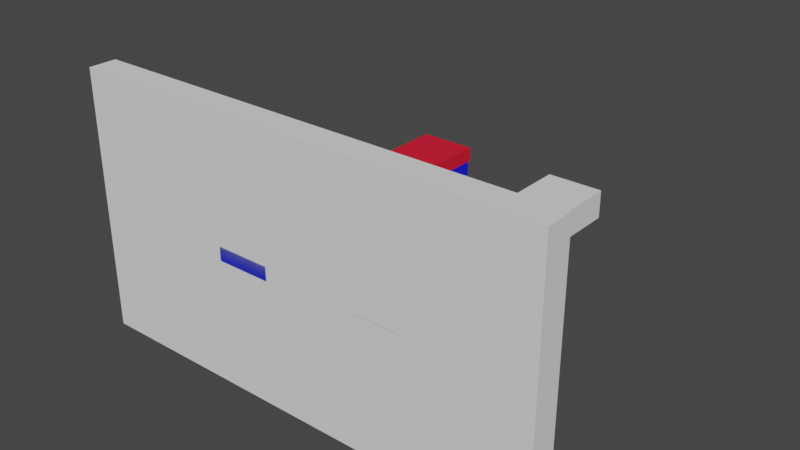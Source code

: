 # Source: NEWBEnd1wallnolight.blend  (saved by Blender 2.81.16; exported with 4.5.12 LTS)
import bpy
from mathutils import Matrix  # noqa: F401  (used for matrix-valued properties, if any)

bpy.ops.wm.read_factory_settings(use_empty=True)
scene = bpy.context.scene
scene.name = 'Scene'

# ---- collections
col_collection = bpy.data.collections.new('Collection'); scene.collection.children.link(col_collection)

# ---- materials (node trees are filled in below, after node groups)
mat_material_001 = bpy.data.materials.new('Material.001')
mat_material_002 = bpy.data.materials.new('Material.002')

# ---- material node trees
mat_material_001.use_nodes = True; mat_material_001.node_tree.nodes.clear()
_N = mat_material_001.node_tree.nodes; _L = mat_material_001.node_tree.links
n0 = _N.new('ShaderNodeOutputMaterial'); n0.name = 'Material Output'; n0.location = (300, 300)
n1 = _N.new('ShaderNodeBsdfPrincipled'); n1.name = 'Principled BSDF'; n1.location = (10, 300)
n1.distribution = 'GGX'
n1.subsurface_method = 'BURLEY'
n1.inputs[0].default_value = (0.8, 0.00822, 0.03421, 1.0)
n1.inputs[3].default_value = 1.45
n1.inputs[27].default_value = (0.0, 0.0, 0.0, 1.0)
n1.inputs[28].default_value = 1.0
_L.new(n1.outputs[0], n0.inputs[0])
n0.is_active_output = True
mat_material_002.use_nodes = True; mat_material_002.node_tree.nodes.clear()
_N = mat_material_002.node_tree.nodes; _L = mat_material_002.node_tree.links
n0 = _N.new('ShaderNodeOutputMaterial'); n0.name = 'Material Output'; n0.location = (300, 300)
n1 = _N.new('ShaderNodeBsdfPrincipled'); n1.name = 'Principled BSDF'; n1.location = (10, 300)
n1.distribution = 'GGX'
n1.subsurface_method = 'BURLEY'
n1.inputs[0].default_value = (0.005074, 0.01284, 0.8, 1.0)
n1.inputs[3].default_value = 1.45
n1.inputs[27].default_value = (0.0, 0.0, 0.0, 1.0)
n1.inputs[28].default_value = 1.0
_L.new(n1.outputs[0], n0.inputs[0])
n0.is_active_output = True

# ---- world
world_world = bpy.data.worlds.new('World'); scene.world = world_world
world_world.use_nodes = True; world_world.node_tree.nodes.clear()
_N = world_world.node_tree.nodes; _L = world_world.node_tree.links
n0 = _N.new('ShaderNodeOutputWorld'); n0.name = 'World Output'; n0.location = (300, 300)
n1 = _N.new('ShaderNodeBackground'); n1.name = 'Background'; n1.location = (10, 300)
n1.inputs[0].default_value = (0.05088, 0.05088, 0.05088, 1.0)
_L.new(n1.outputs[0], n0.inputs[0])
n0.is_active_output = True
world_world.color = (0.05088, 0.05088, 0.05088)
world_world.use_sun_shadow = False
world_world.sun_shadow_jitter_overblur = 0.0

# ---- meshes
me_cube_005 = bpy.data.meshes.new('Cube.005')
me_cube_005.from_pydata([(-1.0, -1.0, -1.0), (-1.0, -1.0, 1.0), (-1.0, 1.0, -1.0), (-1.0, 1.0, 1.0), (1.0, -1.0, -1.0), (1.0, -1.0, 1.0), (1.0, 1.0, -1.0), (1.0, 1.0, 1.0), (-1.0, 0.0, -1.0), (-1.0, 0.0, 1.0), (1.0, 0.0, -1.0), (1.0, 0.0, 1.0), (-1.0, 0.5, 1.0), (1.0, 0.5, -1.0), (-1.0, 0.5, -1.0), (1.0, 0.5, 1.0), (-1.0, 0.75, 1.0), (1.0, 0.75, -1.0), (-1.0, 0.75, -1.0), (1.0, 0.75, 1.0), (-1.0, 0.2501, -1.0), (1.0, 0.2501, 1.0), (-1.0, 0.2501, 1.0), (1.0, 0.2501, -1.0), (-1.0, 0.1251, -1.0), (1.0, 0.1251, 1.0), (-1.0, 0.1251, 1.0), (1.0, 0.1251, -1.0), (-1.0, 0.3751, 1.0), (1.0, 0.3751, -1.0), (-1.0, 0.3751, -1.0), (1.0, 0.3751, 1.0), (-1.0, 0.6269, -1.0), (1.0, 0.6269, 1.0), (-1.0, 0.6269, 1.0), (1.0, 0.6269, -1.0), (-1.0, 0.875, 1.0), (1.0, 0.875, -1.0), (-1.0, 0.875, -1.0), (1.0, 0.875, 1.0), (-1.0, -0.5, -1.0), (1.0, -0.5, 1.0), (-1.0, -0.5, 1.0), (1.0, -0.5, -1.0), (-1.0, -0.25, 1.0), (1.0, -0.25, -1.0), (-1.0, -0.25, -1.0), (1.0, -0.25, 1.0), (-1.0, -0.125, 1.0), (1.0, -0.125, -1.0), (-1.0, -0.125, -1.0), (1.0, -0.125, 1.0), (-1.0, -0.3772, -1.0), (1.0, -0.3772, 1.0), (-1.0, -0.3772, 1.0), (1.0, -0.3772, -1.0), (-1.0, -0.75, -1.0), (1.0, -0.75, 1.0), (-1.0, -0.75, 1.0), (1.0, -0.75, -1.0), (-1.0, -0.625, 1.0), (1.0, -0.625, -1.0), (-1.0, -0.625, -1.0), (1.0, -0.625, 1.0), (-1.0, -0.875, -1.0), (1.0, -0.875, 1.0), (-1.0, -0.875, 1.0), (1.0, -0.875, -1.0)], [], [(38, 36, 3, 2), (2, 3, 7, 6), (67, 65, 5, 4), (4, 5, 1, 0), (64, 67, 4, 0), (65, 66, 1, 5), (25, 26, 9, 11), (24, 27, 10, 8), (27, 25, 11, 10), (50, 48, 9, 8), (35, 33, 15, 13), (32, 35, 13, 14), (33, 34, 12, 15), (30, 28, 12, 14), (39, 36, 16, 19), (38, 37, 17, 18), (37, 39, 19, 17), (32, 34, 16, 18), (24, 26, 22, 20), (29, 31, 21, 23), (30, 29, 23, 20), (31, 28, 22, 21), (8, 9, 26, 24), (23, 21, 25, 27), (20, 23, 27, 24), (21, 22, 26, 25), (15, 12, 28, 31), (14, 13, 29, 30), (13, 15, 31, 29), (20, 22, 28, 30), (14, 12, 34, 32), (19, 16, 34, 33), (18, 17, 35, 32), (17, 19, 33, 35), (6, 7, 39, 37), (2, 6, 37, 38), (7, 3, 36, 39), (18, 16, 36, 38), (62, 60, 42, 40), (53, 54, 42, 41), (52, 55, 43, 40), (55, 53, 41, 43), (49, 51, 47, 45), (50, 49, 45, 46), (51, 48, 44, 47), (52, 54, 44, 46), (11, 9, 48, 51), (8, 10, 49, 50), (10, 11, 51, 49), (46, 44, 48, 50), (40, 42, 54, 52), (45, 47, 53, 55), (46, 45, 55, 52), (47, 44, 54, 53), (64, 66, 58, 56), (63, 60, 58, 57), (62, 61, 59, 56), (61, 63, 57, 59), (43, 41, 63, 61), (40, 43, 61, 62), (41, 42, 60, 63), (56, 58, 60, 62), (0, 1, 66, 64), (57, 58, 66, 65), (56, 59, 67, 64), (59, 57, 65, 67)])
_uv = me_cube_005.uv_layers.new(name='UVMap')
_uv.uv.foreach_set('vector', [0.375, 0.2344, 0.625, 0.2344, 0.625, 0.25, 0.375, 0.25, 0.375, 0.25, 0.625, 0.25, 0.625, 0.5, 0.375, 0.5, 0.375, 0.7344, 0.625, 0.7344, 0.625, 0.75, 0.375, 0.75, 0.375, 0.75, 0.625, 0.75, 0.625, 1.0, 0.375, 1.0, 0.125, 0.7344, 0.375, 0.7344, 0.375, 0.75, 0.125, 0.75, 0.625, 0.7344, 0.875, 0.7344, 0.875, 0.75, 0.625, 0.75, 0.625, 0.6094, 0.875, 0.6094, 0.875, 0.625, 0.625, 0.625, 0.125, 0.6094, 0.375, 0.6094, 0.375, 0.625, 0.125, 0.625, 0.375, 0.6094, 0.625, 0.6094, 0.625, 0.625, 0.375, 0.625, 0.375, 0.1094, 0.625, 0.1094, 0.625, 0.125, 0.375, 0.125, 0.375, 0.5466, 0.625, 0.5466, 0.625, 0.5625, 0.375, 0.5625, 0.125, 0.5466, 0.375, 0.5466, 0.375, 0.5625, 0.125, 0.5625, 0.625, 0.5466, 0.875, 0.5466, 0.875, 0.5625, 0.625, 0.5625, 0.375, 0.1719, 0.625, 0.1719, 0.625, 0.1875, 0.375, 0.1875, 0.625, 0.5156, 0.875, 0.5156, 0.875, 0.5312, 0.625, 0.5312, 0.125, 0.5156, 0.375, 0.5156, 0.375, 0.5312, 0.125, 0.5312, 0.375, 0.5156, 0.625, 0.5156, 0.625, 0.5312, 0.375, 0.5312, 0.375, 0.2034, 0.625, 0.2034, 0.625, 0.2188, 0.375, 0.2188, 0.375, 0.1406, 0.625, 0.1406, 0.625, 0.1563, 0.375, 0.1563, 0.375, 0.5781, 0.625, 0.5781, 0.625, 0.5937, 0.375, 0.5937, 0.125, 0.5781, 0.375, 0.5781, 0.375, 0.5937, 0.125, 0.5937, 0.625, 0.5781, 0.875, 0.5781, 0.875, 0.5937, 0.625, 0.5937, 0.375, 0.125, 0.625, 0.125, 0.625, 0.1406, 0.375, 0.1406, 0.375, 0.5937, 0.625, 0.5937, 0.625, 0.6094, 0.375, 0.6094, 0.125, 0.5937, 0.375, 0.5937, 0.375, 0.6094, 0.125, 0.6094, 0.625, 0.5937, 0.875, 0.5937, 0.875, 0.6094, 0.625, 0.6094, 0.625, 0.5625, 0.875, 0.5625, 0.875, 0.5781, 0.625, 0.5781, 0.125, 0.5625, 0.375, 0.5625, 0.375, 0.5781, 0.125, 0.5781, 0.375, 0.5625, 0.625, 0.5625, 0.625, 0.5781, 0.375, 0.5781, 0.375, 0.1563, 0.625, 0.1563, 0.625, 0.1719, 0.375, 0.1719, 0.375, 0.1875, 0.625, 0.1875, 0.625, 0.2034, 0.375, 0.2034, 0.625, 0.5312, 0.875, 0.5312, 0.875, 0.5466, 0.625, 0.5466, 0.125, 0.5312, 0.375, 0.5312, 0.375, 0.5466, 0.125, 0.5466, 0.375, 0.5312, 0.625, 0.5312, 0.625, 0.5466, 0.375, 0.5466, 0.375, 0.5, 0.625, 0.5, 0.625, 0.5156, 0.375, 0.5156, 0.125, 0.5, 0.375, 0.5, 0.375, 0.5156, 0.125, 0.5156, 0.625, 0.5, 0.875, 0.5, 0.875, 0.5156, 0.625, 0.5156, 0.375, 0.2188, 0.625, 0.2188, 0.625, 0.2344, 0.375, 0.2344, 0.375, 0.04688, 0.625, 0.04688, 0.625, 0.0625, 0.375, 0.0625, 0.625, 0.6722, 0.875, 0.6722, 0.875, 0.6875, 0.625, 0.6875, 0.125, 0.6722, 0.375, 0.6722, 0.375, 0.6875, 0.125, 0.6875, 0.375, 0.6722, 0.625, 0.6722, 0.625, 0.6875, 0.375, 0.6875, 0.375, 0.6406, 0.625, 0.6406, 0.625, 0.6562, 0.375, 0.6562, 0.125, 0.6406, 0.375, 0.6406, 0.375, 0.6562, 0.125, 0.6562, 0.625, 0.6406, 0.875, 0.6406, 0.875, 0.6562, 0.625, 0.6562, 0.375, 0.07785, 0.625, 0.07785, 0.625, 0.09375, 0.375, 0.09375, 0.625, 0.625, 0.875, 0.625, 0.875, 0.6406, 0.625, 0.6406, 0.125, 0.625, 0.375, 0.625, 0.375, 0.6406, 0.125, 0.6406, 0.375, 0.625, 0.625, 0.625, 0.625, 0.6406, 0.375, 0.6406, 0.375, 0.09375, 0.625, 0.09375, 0.625, 0.1094, 0.375, 0.1094, 0.375, 0.0625, 0.625, 0.0625, 0.625, 0.07785, 0.375, 0.07785, 0.375, 0.6562, 0.625, 0.6562, 0.625, 0.6722, 0.375, 0.6722, 0.125, 0.6562, 0.375, 0.6562, 0.375, 0.6722, 0.125, 0.6722, 0.625, 0.6562, 0.875, 0.6562, 0.875, 0.6722, 0.625, 0.6722, 0.375, 0.01562, 0.625, 0.01562, 0.625, 0.03125, 0.375, 0.03125, 0.625, 0.7031, 0.875, 0.7031, 0.875, 0.7188, 0.625, 0.7188, 0.125, 0.7031, 0.375, 0.7031, 0.375, 0.7188, 0.125, 0.7188, 0.375, 0.7031, 0.625, 0.7031, 0.625, 0.7188, 0.375, 0.7188, 0.375, 0.6875, 0.625, 0.6875, 0.625, 0.7031, 0.375, 0.7031, 0.125, 0.6875, 0.375, 0.6875, 0.375, 0.7031, 0.125, 0.7031, 0.625, 0.6875, 0.875, 0.6875, 0.875, 0.7031, 0.625, 0.7031, 0.375, 0.03125, 0.625, 0.03125, 0.625, 0.04688, 0.375, 0.04688, 0.375, 0.0, 0.625, 0.0, 0.625, 0.01562, 0.375, 0.01562, 0.625, 0.7188, 0.875, 0.7188, 0.875, 0.7344, 0.625, 0.7344, 0.125, 0.7188, 0.375, 0.7188, 0.375, 0.7344, 0.125, 0.7344, 0.375, 0.7188, 0.625, 0.7188, 0.625, 0.7344, 0.375, 0.7344])
me_cube_005.materials.append(mat_material_001)
me_cube_005.use_remesh_fix_poles = True
me_cube_005.use_remesh_preserve_attributes = False
me_cube_005.use_mirror_vertex_groups = False
me_cube_005.update()
me_cube_006 = bpy.data.meshes.new('Cube.006')
me_cube_006.from_pydata([(-1.0, -1.0, -1.0), (-1.0, -1.0, 1.0), (-1.0, 1.0, -1.0), (-1.0, 1.0, 1.0), (1.0, -1.0, -1.0), (1.0, -1.0, 1.0), (1.0, 1.0, -1.0), (1.0, 1.0, 1.0), (-1.0, 0.0, -1.0), (-1.0, 0.0, 1.0), (1.0, 0.0, -1.0), (1.0, 0.0, 1.0), (-1.0, -0.5, -1.0), (1.0, -0.5, 1.0), (-1.0, -0.5, 1.0), (1.0, -0.5, -1.0), (-1.0, 0.5002, 1.0), (1.0, 0.5002, -1.0), (-1.0, 0.5002, -1.0), (1.0, 0.5002, 1.0), (-1.0, 0.7501, 1.0), (1.0, 0.7501, -1.0), (-1.0, 0.7501, -1.0), (1.0, 0.7501, 1.0), (-1.0, 0.8751, 1.0), (1.0, 0.8751, -1.0), (-1.0, 0.8751, -1.0), (1.0, 0.8751, 1.0), (-1.0, 0.6252, -1.0), (1.0, 0.6252, 1.0), (-1.0, 0.6252, 1.0), (1.0, 0.6252, -1.0), (-1.0, 0.2501, -1.0), (1.0, 0.2501, 1.0), (-1.0, 0.2501, 1.0), (1.0, 0.2501, -1.0), (-1.0, 0.3752, 1.0), (1.0, 0.3752, -1.0), (-1.0, 0.3752, -1.0), (1.0, 0.3752, 1.0), (-1.0, 0.1251, -1.0), (1.0, 0.1251, 1.0), (-1.0, 0.1251, 1.0), (1.0, 0.1251, -1.0), (-1.0, -0.25, 1.0), (1.0, -0.25, -1.0), (-1.0, -0.25, -1.0), (1.0, -0.25, 1.0), (-1.0, -0.125, 1.0), (1.0, -0.125, -1.0), (-1.0, -0.125, -1.0), (1.0, -0.125, 1.0), (-1.0, -0.375, -1.0), (1.0, -0.375, 1.0), (-1.0, -0.375, 1.0), (1.0, -0.375, -1.0), (-1.0, -0.75, -1.0), (1.0, -0.75, 1.0), (-1.0, -0.75, 1.0), (1.0, -0.75, -1.0), (-1.0, -0.625, 1.0), (1.0, -0.625, -1.0), (-1.0, -0.625, -1.0), (1.0, -0.625, 1.0), (-1.0, -0.875, -1.0), (1.0, -0.875, 1.0), (-1.0, -0.875, 1.0), (1.0, -0.875, -1.0)], [], [(26, 24, 3, 2), (2, 3, 7, 6), (67, 65, 5, 4), (4, 5, 1, 0), (64, 67, 4, 0), (65, 66, 1, 5), (41, 42, 9, 11), (40, 43, 10, 8), (43, 41, 11, 10), (50, 48, 9, 8), (62, 60, 14, 12), (53, 54, 14, 13), (52, 55, 15, 12), (55, 53, 13, 15), (31, 29, 19, 17), (28, 31, 17, 18), (29, 30, 16, 19), (38, 36, 16, 18), (27, 24, 20, 23), (26, 25, 21, 22), (25, 27, 23, 21), (28, 30, 20, 22), (6, 7, 27, 25), (2, 6, 25, 26), (7, 3, 24, 27), (22, 20, 24, 26), (18, 16, 30, 28), (23, 20, 30, 29), (22, 21, 31, 28), (21, 23, 29, 31), (40, 42, 34, 32), (37, 39, 33, 35), (38, 37, 35, 32), (39, 36, 34, 33), (19, 16, 36, 39), (18, 17, 37, 38), (17, 19, 39, 37), (32, 34, 36, 38), (8, 9, 42, 40), (35, 33, 41, 43), (32, 35, 43, 40), (33, 34, 42, 41), (49, 51, 47, 45), (50, 49, 45, 46), (51, 48, 44, 47), (52, 54, 44, 46), (11, 9, 48, 51), (8, 10, 49, 50), (10, 11, 51, 49), (46, 44, 48, 50), (12, 14, 54, 52), (45, 47, 53, 55), (46, 45, 55, 52), (47, 44, 54, 53), (64, 66, 58, 56), (63, 60, 58, 57), (62, 61, 59, 56), (61, 63, 57, 59), (15, 13, 63, 61), (12, 15, 61, 62), (13, 14, 60, 63), (56, 58, 60, 62), (0, 1, 66, 64), (57, 58, 66, 65), (56, 59, 67, 64), (59, 57, 65, 67)])
_uv = me_cube_006.uv_layers.new(name='UVMap')
_uv.uv.foreach_set('vector', [0.375, 0.2344, 0.625, 0.2344, 0.625, 0.25, 0.375, 0.25, 0.375, 0.25, 0.625, 0.25, 0.625, 0.5, 0.375, 0.5, 0.375, 0.7344, 0.625, 0.7344, 0.625, 0.75, 0.375, 0.75, 0.375, 0.75, 0.625, 0.75, 0.625, 1.0, 0.375, 1.0, 0.125, 0.7344, 0.375, 0.7344, 0.375, 0.75, 0.125, 0.75, 0.625, 0.7344, 0.875, 0.7344, 0.875, 0.75, 0.625, 0.75, 0.625, 0.6094, 0.875, 0.6094, 0.875, 0.625, 0.625, 0.625, 0.125, 0.6094, 0.375, 0.6094, 0.375, 0.625, 0.125, 0.625, 0.375, 0.6094, 0.625, 0.6094, 0.625, 0.625, 0.375, 0.625, 0.375, 0.1094, 0.625, 0.1094, 0.625, 0.125, 0.375, 0.125, 0.375, 0.04688, 0.625, 0.04688, 0.625, 0.0625, 0.375, 0.0625, 0.625, 0.6719, 0.875, 0.6719, 0.875, 0.6875, 0.625, 0.6875, 0.125, 0.6719, 0.375, 0.6719, 0.375, 0.6875, 0.125, 0.6875, 0.375, 0.6719, 0.625, 0.6719, 0.625, 0.6875, 0.375, 0.6875, 0.375, 0.5469, 0.625, 0.5469, 0.625, 0.5625, 0.375, 0.5625, 0.125, 0.5469, 0.375, 0.5469, 0.375, 0.5625, 0.125, 0.5625, 0.625, 0.5469, 0.875, 0.5469, 0.875, 0.5625, 0.625, 0.5625, 0.375, 0.1719, 0.625, 0.1719, 0.625, 0.1875, 0.375, 0.1875, 0.625, 0.5156, 0.875, 0.5156, 0.875, 0.5312, 0.625, 0.5312, 0.125, 0.5156, 0.375, 0.5156, 0.375, 0.5312, 0.125, 0.5312, 0.375, 0.5156, 0.625, 0.5156, 0.625, 0.5312, 0.375, 0.5312, 0.375, 0.2031, 0.625, 0.2031, 0.625, 0.2188, 0.375, 0.2188, 0.375, 0.5, 0.625, 0.5, 0.625, 0.5156, 0.375, 0.5156, 0.125, 0.5, 0.375, 0.5, 0.375, 0.5156, 0.125, 0.5156, 0.625, 0.5, 0.875, 0.5, 0.875, 0.5156, 0.625, 0.5156, 0.375, 0.2188, 0.625, 0.2188, 0.625, 0.2344, 0.375, 0.2344, 0.375, 0.1875, 0.625, 0.1875, 0.625, 0.2031, 0.375, 0.2031, 0.625, 0.5312, 0.875, 0.5312, 0.875, 0.5469, 0.625, 0.5469, 0.125, 0.5312, 0.375, 0.5312, 0.375, 0.5469, 0.125, 0.5469, 0.375, 0.5312, 0.625, 0.5312, 0.625, 0.5469, 0.375, 0.5469, 0.375, 0.1406, 0.625, 0.1406, 0.625, 0.1563, 0.375, 0.1563, 0.375, 0.5781, 0.625, 0.5781, 0.625, 0.5937, 0.375, 0.5937, 0.125, 0.5781, 0.375, 0.5781, 0.375, 0.5937, 0.125, 0.5937, 0.625, 0.5781, 0.875, 0.5781, 0.875, 0.5937, 0.625, 0.5937, 0.625, 0.5625, 0.875, 0.5625, 0.875, 0.5781, 0.625, 0.5781, 0.125, 0.5625, 0.375, 0.5625, 0.375, 0.5781, 0.125, 0.5781, 0.375, 0.5625, 0.625, 0.5625, 0.625, 0.5781, 0.375, 0.5781, 0.375, 0.1563, 0.625, 0.1563, 0.625, 0.1719, 0.375, 0.1719, 0.375, 0.125, 0.625, 0.125, 0.625, 0.1406, 0.375, 0.1406, 0.375, 0.5937, 0.625, 0.5937, 0.625, 0.6094, 0.375, 0.6094, 0.125, 0.5937, 0.375, 0.5937, 0.375, 0.6094, 0.125, 0.6094, 0.625, 0.5937, 0.875, 0.5937, 0.875, 0.6094, 0.625, 0.6094, 0.375, 0.6406, 0.625, 0.6406, 0.625, 0.6562, 0.375, 0.6562, 0.125, 0.6406, 0.375, 0.6406, 0.375, 0.6562, 0.125, 0.6562, 0.625, 0.6406, 0.875, 0.6406, 0.875, 0.6562, 0.625, 0.6562, 0.375, 0.07812, 0.625, 0.07812, 0.625, 0.09375, 0.375, 0.09375, 0.625, 0.625, 0.875, 0.625, 0.875, 0.6406, 0.625, 0.6406, 0.125, 0.625, 0.375, 0.625, 0.375, 0.6406, 0.125, 0.6406, 0.375, 0.625, 0.625, 0.625, 0.625, 0.6406, 0.375, 0.6406, 0.375, 0.09375, 0.625, 0.09375, 0.625, 0.1094, 0.375, 0.1094, 0.375, 0.0625, 0.625, 0.0625, 0.625, 0.07812, 0.375, 0.07812, 0.375, 0.6562, 0.625, 0.6562, 0.625, 0.6719, 0.375, 0.6719, 0.125, 0.6562, 0.375, 0.6562, 0.375, 0.6719, 0.125, 0.6719, 0.625, 0.6562, 0.875, 0.6562, 0.875, 0.6719, 0.625, 0.6719, 0.375, 0.01562, 0.625, 0.01562, 0.625, 0.03125, 0.375, 0.03125, 0.625, 0.7031, 0.875, 0.7031, 0.875, 0.7188, 0.625, 0.7188, 0.125, 0.7031, 0.375, 0.7031, 0.375, 0.7188, 0.125, 0.7188, 0.375, 0.7031, 0.625, 0.7031, 0.625, 0.7188, 0.375, 0.7188, 0.375, 0.6875, 0.625, 0.6875, 0.625, 0.7031, 0.375, 0.7031, 0.125, 0.6875, 0.375, 0.6875, 0.375, 0.7031, 0.125, 0.7031, 0.625, 0.6875, 0.875, 0.6875, 0.875, 0.7031, 0.625, 0.7031, 0.375, 0.03125, 0.625, 0.03125, 0.625, 0.04688, 0.375, 0.04688, 0.375, 0.0, 0.625, 0.0, 0.625, 0.01562, 0.375, 0.01562, 0.625, 0.7188, 0.875, 0.7188, 0.875, 0.7344, 0.625, 0.7344, 0.125, 0.7188, 0.375, 0.7188, 0.375, 0.7344, 0.125, 0.7344, 0.375, 0.7188, 0.625, 0.7188, 0.625, 0.7344, 0.375, 0.7344])
me_cube_006.materials.append(mat_material_002)
me_cube_006.use_remesh_fix_poles = True
me_cube_006.use_remesh_preserve_attributes = False
me_cube_006.use_mirror_vertex_groups = False
me_cube_006.update()
me_cube_007 = bpy.data.meshes.new('Cube.007')
me_cube_007.from_pydata([(-1.0, -1.0, -1.0), (-1.0, -1.0, 1.0), (-1.0, 1.0, -1.0), (-1.0, 1.0, 1.0), (1.0, -1.0, -1.0), (1.0, -1.0, 1.0), (1.0, 1.0, -1.0), (1.0, 1.0, 1.0)], [], [(0, 1, 3, 2), (2, 3, 7, 6), (6, 7, 5, 4), (4, 5, 1, 0), (2, 6, 4, 0), (7, 3, 1, 5)])
_uv = me_cube_007.uv_layers.new(name='UVMap')
_uv.uv.foreach_set('vector', [0.375, 0.0, 0.625, 0.0, 0.625, 0.25, 0.375, 0.25, 0.375, 0.25, 0.625, 0.25, 0.625, 0.5, 0.375, 0.5, 0.375, 0.5, 0.625, 0.5, 0.625, 0.75, 0.375, 0.75, 0.375, 0.75, 0.625, 0.75, 0.625, 1.0, 0.375, 1.0, 0.125, 0.5, 0.375, 0.5, 0.375, 0.75, 0.125, 0.75, 0.625, 0.5, 0.875, 0.5, 0.875, 0.75, 0.625, 0.75])
me_cube_007.use_remesh_fix_poles = True
me_cube_007.use_remesh_preserve_attributes = False
me_cube_007.use_mirror_vertex_groups = False
me_cube_007.update()
me_cube_008 = bpy.data.meshes.new('Cube.008')
me_cube_008.from_pydata([(-1.0, -1.0, -1.0), (-1.0, -1.0, 1.0), (-1.0, 1.0, -1.0), (-1.0, 1.0, 1.0), (1.0, -1.0, -1.0), (1.0, -1.0, 1.0), (1.0, 1.0, -1.0), (1.0, 1.0, 1.0)], [], [(0, 1, 3, 2), (2, 3, 7, 6), (6, 7, 5, 4), (4, 5, 1, 0), (2, 6, 4, 0), (7, 3, 1, 5)])
_uv = me_cube_008.uv_layers.new(name='UVMap')
_uv.uv.foreach_set('vector', [0.375, 0.0, 0.625, 0.0, 0.625, 0.25, 0.375, 0.25, 0.375, 0.25, 0.625, 0.25, 0.625, 0.5, 0.375, 0.5, 0.375, 0.5, 0.625, 0.5, 0.625, 0.75, 0.375, 0.75, 0.375, 0.75, 0.625, 0.75, 0.625, 1.0, 0.375, 1.0, 0.125, 0.5, 0.375, 0.5, 0.375, 0.75, 0.125, 0.75, 0.625, 0.5, 0.875, 0.5, 0.875, 0.75, 0.625, 0.75])
me_cube_008.use_remesh_fix_poles = True
me_cube_008.use_remesh_preserve_attributes = False
me_cube_008.use_mirror_vertex_groups = False
me_cube_008.update()
me_plane = bpy.data.meshes.new('Plane')
me_plane.from_pydata([(-1.0, -1.0, 0.0), (1.0, -1.0, 0.0), (-1.0, 1.0, 0.0), (1.0, 1.0, 0.0), (-1.0, -1.0, 1.0), (1.0, -1.0, 1.0), (-1.0, 1.0, 1.0), (1.0, 1.0, 1.0)], [], [(0, 2, 3, 1), (4, 5, 7, 6), (3, 2, 6, 7), (0, 1, 5, 4), (1, 3, 7, 5), (2, 0, 4, 6)])
_uv = me_plane.uv_layers.new(name='UVMap')
_uv.uv.foreach_set('vector', [0.0, 0.0, 0.0, 1.0, 1.0, 1.0, 1.0, 0.0, 0.0, 0.0, 1.0, 0.0, 1.0, 1.0, 0.0, 1.0, 1.0, 1.0, 0.0, 1.0, 0.0, 1.0, 1.0, 1.0, 0.0, 0.0, 1.0, 0.0, 1.0, 0.0, 0.0, 0.0, 1.0, 0.0, 1.0, 1.0, 1.0, 1.0, 1.0, 0.0, 0.0, 1.0, 0.0, 0.0, 0.0, 0.0, 0.0, 1.0])
me_plane.use_remesh_fix_poles = True
me_plane.use_remesh_preserve_attributes = False
me_plane.use_mirror_vertex_groups = False
me_plane.update()
arm_armature_003 = bpy.data.armatures.new('Armature.003')  # bones are not reproduced
arm_armature_005 = bpy.data.armatures.new('Armature.005')  # bones are not reproduced

# ---- objects
ob_cube = bpy.data.objects.new('Cube', me_cube_005)
ob_cube_001 = bpy.data.objects.new('Cube.001', me_cube_006)
ob_red = bpy.data.objects.new('Red', arm_armature_003)
ob_blue = bpy.data.objects.new('Blue', arm_armature_005)
ob_cube_002 = bpy.data.objects.new('Cube.002', me_cube_007)
ob_cube_003 = bpy.data.objects.new('Cube.003', me_cube_008)
ob_plane = bpy.data.objects.new('Plane', me_plane)

# ---- transforms, parenting, visibility, modifiers, constraints
ob_cube.parent = ob_red
ob_cube.matrix_parent_inverse = Matrix(((2.0, -0.0, 0.0, -0.0), (0.0, -8.742e-08, -2.0, 0.0), (0.0, 2.0, -8.742e-08, 0.0), (-0.0, 0.0, 0.0, 1.0)))
ob_cube.location = (0.0, 0.0, 0.0)
ob_cube.scale = (1.0, 5.0, 0.25)
ob_cube.lineart.crease_threshold = 0.0
_vg = ob_cube.vertex_groups.new(name='Bone')
for _i, _w in zip([0, 1, 4, 5, 8, 9, 10, 11, 12, 13, 14, 15, 16, 17, 18, 19, 20, 21, 22, 23, 24, 25, 26, 27, 28, 29, 30, 31, 32, 33, 34, 35, 36, 37, 38, 39, 40, 41, 42, 43, 44, 45, 46, 47, 48, 49, 50, 51, 52, 53, 54, 55, 56, 57, 58, 59, 60, 61, 62, 63, 64, 65, 66, 67], [0.9938, 0.9927, 0.9927, 0.9938, 0.4969, 0.4964, 0.4964, 0.4969, 0.2482, 0.2482, 0.2485, 0.2485, 0.1241, 0.1241, 0.1242, 0.1242, 0.3727, 0.3727, 0.3723, 0.3723, 0.4348, 0.4348, 0.4343, 0.4343, 0.3102, 0.3102, 0.3106, 0.3106, 0.1863, 0.1863, 0.1861, 0.1861, 0.06204, 0.06204, 0.06211, 0.06211, 0.7454, 0.7454, 0.7445, 0.7445, 0.6204, 0.6204, 0.6211, 0.6211, 0.5584, 0.5584, 0.559, 0.559, 0.6832, 0.6832, 0.6825, 0.6825, 0.8696, 0.8696, 0.8686, 0.8686, 0.8066, 0.8066, 0.8075, 0.8075, 0.9317, 0.9317, 0.9307, 0.9307]): _vg.add([_i], _w, 'REPLACE')
_vg = ob_cube.vertex_groups.new(name='Bone.015')
_vg = ob_cube.vertex_groups.new(name='Bone.014')
_vg = ob_cube.vertex_groups.new(name='Bone.013')
_vg = ob_cube.vertex_groups.new(name='Bone.012')
_vg = ob_cube.vertex_groups.new(name='Bone.011')
_vg = ob_cube.vertex_groups.new(name='Bone.010')
_vg = ob_cube.vertex_groups.new(name='Bone.009')
_vg = ob_cube.vertex_groups.new(name='Bone.008')
_vg = ob_cube.vertex_groups.new(name='Bone.007')
_vg = ob_cube.vertex_groups.new(name='Bone.006')
_vg = ob_cube.vertex_groups.new(name='Bone.005')
_vg = ob_cube.vertex_groups.new(name='Bone.004')
_vg = ob_cube.vertex_groups.new(name='Bone.003')
_vg = ob_cube.vertex_groups.new(name='Bone.002')
_vg = ob_cube.vertex_groups.new(name='Bone.001')
for _i, _w in zip([2, 3, 6, 7, 8, 9, 10, 11, 12, 13, 14, 15, 16, 17, 18, 19, 20, 21, 22, 23, 24, 25, 26, 27, 28, 29, 30, 31, 32, 33, 34, 35, 36, 37, 38, 39, 40, 41, 42, 43, 44, 45, 46, 47, 48, 49, 50, 51, 52, 53, 54, 55, 56, 57, 58, 59, 60, 61, 62, 63, 64, 65, 66, 67], [0.9928, 0.9938, 0.9938, 0.9928, 0.4964, 0.4969, 0.4969, 0.4964, 0.7454, 0.7454, 0.7446, 0.7446, 0.8696, 0.8696, 0.8687, 0.8687, 0.6205, 0.6205, 0.6212, 0.6212, 0.5584, 0.5584, 0.559, 0.559, 0.6833, 0.6833, 0.6825, 0.6825, 0.8066, 0.8066, 0.8075, 0.8075, 0.9317, 0.9317, 0.9307, 0.9307, 0.2482, 0.2482, 0.2485, 0.2485, 0.3727, 0.3727, 0.3723, 0.3723, 0.4348, 0.4348, 0.4343, 0.4343, 0.3102, 0.3102, 0.3106, 0.3106, 0.1241, 0.1241, 0.1242, 0.1242, 0.1863, 0.1863, 0.1861, 0.1861, 0.06205, 0.06205, 0.06212, 0.06212]): _vg.add([_i], _w, 'REPLACE')
_m = ob_cube.modifiers.new('Armature', 'ARMATURE')
_m.object = ob_red
ob_cube_001.parent = ob_blue
ob_cube_001.matrix_parent_inverse = Matrix(((2.0, -0.0, 0.0, -8.0), (0.0, -8.742e-08, -2.0, -0.0), (0.0, 2.0, -8.742e-08, 0.0), (-0.0, 0.0, 0.0, 1.0)))
ob_cube_001.location = (4.0, 0.0, 0.0)
ob_cube_001.scale = (1.0, 5.0, 0.25)
ob_cube_001.lineart.crease_threshold = 0.0
_vg = ob_cube_001.vertex_groups.new(name='Bone')
for _i, _w in zip([0, 1, 4, 5, 8, 9, 10, 11, 12, 13, 14, 15, 16, 17, 18, 19, 20, 21, 22, 23, 24, 25, 26, 27, 28, 29, 30, 31, 32, 33, 34, 35, 36, 37, 38, 39, 40, 41, 42, 43, 44, 45, 46, 47, 48, 49, 50, 51, 52, 53, 54, 55, 56, 57, 58, 59, 60, 61, 62, 63, 64, 65, 66, 67], [0.9938, 0.9927, 0.9927, 0.9938, 0.4969, 0.4964, 0.4964, 0.4969, 0.7454, 0.7454, 0.7445, 0.7445, 0.2482, 0.2482, 0.2485, 0.2485, 0.1241, 0.1241, 0.1242, 0.1242, 0.06204, 0.06204, 0.06211, 0.06211, 0.1863, 0.1863, 0.1861, 0.1861, 0.3727, 0.3727, 0.3723, 0.3723, 0.3102, 0.3102, 0.3106, 0.3106, 0.4348, 0.4348, 0.4343, 0.4343, 0.6204, 0.6204, 0.6211, 0.6211, 0.5584, 0.5584, 0.559, 0.559, 0.6832, 0.6832, 0.6825, 0.6825, 0.8696, 0.8696, 0.8686, 0.8686, 0.8066, 0.8066, 0.8075, 0.8075, 0.9317, 0.9317, 0.9307, 0.9307]): _vg.add([_i], _w, 'REPLACE')
_vg = ob_cube_001.vertex_groups.new(name='Bone.015')
_vg = ob_cube_001.vertex_groups.new(name='Bone.014')
_vg = ob_cube_001.vertex_groups.new(name='Bone.013')
_vg = ob_cube_001.vertex_groups.new(name='Bone.012')
_vg = ob_cube_001.vertex_groups.new(name='Bone.011')
_vg = ob_cube_001.vertex_groups.new(name='Bone.010')
_vg = ob_cube_001.vertex_groups.new(name='Bone.009')
_vg = ob_cube_001.vertex_groups.new(name='Bone.008')
_vg = ob_cube_001.vertex_groups.new(name='Bone.007')
_vg = ob_cube_001.vertex_groups.new(name='Bone.006')
_vg = ob_cube_001.vertex_groups.new(name='Bone.005')
_vg = ob_cube_001.vertex_groups.new(name='Bone.004')
_vg = ob_cube_001.vertex_groups.new(name='Bone.003')
_vg = ob_cube_001.vertex_groups.new(name='Bone.002')
_vg = ob_cube_001.vertex_groups.new(name='Bone.001')
for _i, _w in zip([2, 3, 6, 7, 8, 9, 10, 11, 12, 13, 14, 15, 16, 17, 18, 19, 20, 21, 22, 23, 24, 25, 26, 27, 28, 29, 30, 31, 32, 33, 34, 35, 36, 37, 38, 39, 40, 41, 42, 43, 44, 45, 46, 47, 48, 49, 50, 51, 52, 53, 54, 55, 56, 57, 58, 59, 60, 61, 62, 63, 64, 65, 66, 67], [0.9928, 0.9938, 0.9938, 0.9928, 0.4964, 0.4969, 0.4969, 0.4964, 0.2482, 0.2482, 0.2485, 0.2485, 0.7454, 0.7454, 0.7446, 0.7446, 0.8696, 0.8696, 0.8687, 0.8687, 0.9317, 0.9317, 0.9307, 0.9307, 0.8066, 0.8066, 0.8075, 0.8075, 0.6205, 0.6205, 0.6212, 0.6212, 0.6833, 0.6833, 0.6825, 0.6825, 0.5584, 0.5584, 0.559, 0.559, 0.3727, 0.3727, 0.3723, 0.3723, 0.4348, 0.4348, 0.4343, 0.4343, 0.3102, 0.3102, 0.3106, 0.3106, 0.1241, 0.1241, 0.1242, 0.1242, 0.1863, 0.1863, 0.1861, 0.1861, 0.06205, 0.06205, 0.06212, 0.06212]): _vg.add([_i], _w, 'REPLACE')
_m = ob_cube_001.modifiers.new('Armature', 'ARMATURE')
_m.object = ob_blue
ob_red.location = (0.0, 0.1211, 2.5)
ob_red.rotation_euler = (-1.571, 0.0, 0.0)
ob_red.scale = (0.5, 0.5, 0.5)
ob_red.lineart.crease_threshold = 0.0
ob_blue.location = (0.0, 0.0, 2.0)
ob_blue.rotation_euler = (-1.571, 0.0, 0.0)
ob_blue.scale = (0.5, 0.5, 0.5)
ob_blue.lineart.crease_threshold = 0.0
ob_cube_002.location = (5.409, 0.0, 2.0)
ob_cube_002.scale = (1.0, 5.0, 0.25)
ob_cube_002.lineart.crease_threshold = 0.0
ob_cube_003.location = (5.409, 0.0, 2.5)
ob_cube_003.scale = (1.0, 5.0, 0.25)
ob_cube_003.lineart.crease_threshold = 0.0
ob_plane.location = (2.0, -5.0, 2.0)
ob_plane.rotation_euler = (-1.571, 0.0, 0.0)
ob_plane.scale = (8.586, 4.756, 1.0)
ob_plane.lineart.crease_threshold = 0.0

# ---- collection membership
col_collection.objects.link(ob_cube)
col_collection.objects.link(ob_cube_001)
col_collection.objects.link(ob_red)
col_collection.objects.link(ob_blue)
col_collection.objects.link(ob_cube_002)
col_collection.objects.link(ob_cube_003)
col_collection.objects.link(ob_plane)

# ---- scene / render settings (as saved in the file)
scene.frame_start = 1; scene.frame_end = 250; scene.frame_set(1)
scene.render.engine = 'CYCLES'
scene.cycles.use_denoising = False
scene.cycles.samples = 128
scene.cycles.sampling_pattern = 'TABULATED_SOBOL'
scene.cycles.use_adaptive_sampling = False
scene.cycles.use_light_tree = False
scene.view_settings.view_transform = 'Filmic'
bpy.context.view_layer.update()

# ---- added for rendering (the .blend has no active camera and no usable light): camera, sun
cam_auto = bpy.data.cameras.new('AutoCamera')
cam_auto.lens = 50.0
cam_auto.sensor_width = 36.0
cam_auto.clip_end = 1000.0
ob_auto_camera = bpy.data.objects.new('AutoCamera', cam_auto)
scene.collection.objects.link(ob_auto_camera)
ob_auto_camera.location = (22.3937, -24.4598, 18.3149)
ob_auto_camera.rotation_euler = (1.09748, -7.21219e-08, 0.694738)
scene.camera = ob_auto_camera
light_auto_sun = bpy.data.lights.new('AutoSun', 'SUN')
light_auto_sun.energy = 3.0
light_auto_sun.angle = 0.0523599
ob_auto_sun = bpy.data.objects.new('AutoSun', light_auto_sun)
scene.collection.objects.link(ob_auto_sun)
ob_auto_sun.rotation_euler = (0.872665, 0.174533, 0.523599)
bpy.context.view_layer.update()
